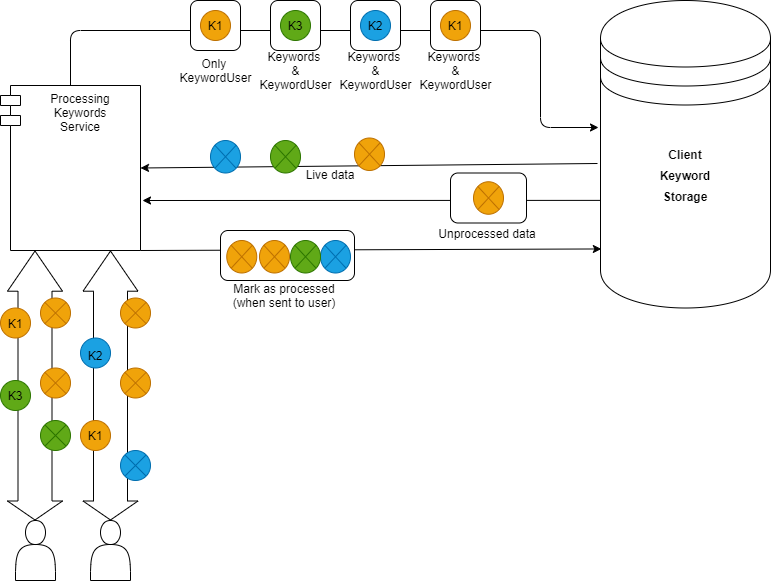

The diagram above was exported from draw.io. Its source (the exported page's mxGraphModel, read from the mxfile embedded in the PNG):
<mxGraphModel dx="1038" dy="491" grid="1" gridSize="10" guides="1" tooltips="1" connect="1" arrows="1" fold="1" page="1" pageScale="1" pageWidth="827" pageHeight="1169" math="0" shadow="0">
  <root>
    <mxCell id="0" />
    <mxCell id="1" parent="0" />
    <mxCell id="JQSsiUCxf_UToiykmwAU-1" value="" style="shape=actor;whiteSpace=wrap;html=1;" vertex="1" parent="1">
      <mxGeometry x="45" y="540" width="40" height="60" as="geometry" />
    </mxCell>
    <mxCell id="JQSsiUCxf_UToiykmwAU-2" value="" style="shape=actor;whiteSpace=wrap;html=1;" vertex="1" parent="1">
      <mxGeometry x="120" y="540" width="40" height="60" as="geometry" />
    </mxCell>
    <mxCell id="JQSsiUCxf_UToiykmwAU-22" value="Processing &#10;Keywords &#10;Service" style="shape=module;align=left;spacingLeft=20;align=center;verticalAlign=top;" vertex="1" parent="1">
      <mxGeometry x="30" y="105" width="140" height="165" as="geometry" />
    </mxCell>
    <mxCell id="JQSsiUCxf_UToiykmwAU-40" value="" style="shape=datastore;whiteSpace=wrap;html=1;" vertex="1" parent="1">
      <mxGeometry x="630" y="20" width="170" height="307.5" as="geometry" />
    </mxCell>
    <mxCell id="JQSsiUCxf_UToiykmwAU-47" value="" style="endArrow=classic;html=1;" edge="1" parent="1" source="JQSsiUCxf_UToiykmwAU-22">
      <mxGeometry width="50" height="50" relative="1" as="geometry">
        <mxPoint x="240" y="155" as="sourcePoint" />
        <mxPoint x="628" y="147" as="targetPoint" />
        <Array as="points">
          <mxPoint x="100" y="50" />
          <mxPoint x="250" y="50" />
          <mxPoint x="570" y="50" />
          <mxPoint x="570" y="147" />
        </Array>
      </mxGeometry>
    </mxCell>
    <mxCell id="JQSsiUCxf_UToiykmwAU-36" value="" style="rounded=1;whiteSpace=wrap;html=1;" vertex="1" parent="1">
      <mxGeometry x="380" y="20" width="50" height="50" as="geometry" />
    </mxCell>
    <mxCell id="JQSsiUCxf_UToiykmwAU-31" value="" style="rounded=1;whiteSpace=wrap;html=1;" vertex="1" parent="1">
      <mxGeometry x="460" y="20" width="50" height="50" as="geometry" />
    </mxCell>
    <mxCell id="JQSsiUCxf_UToiykmwAU-37" value="" style="rounded=1;whiteSpace=wrap;html=1;" vertex="1" parent="1">
      <mxGeometry x="300" y="20" width="50" height="50" as="geometry" />
    </mxCell>
    <mxCell id="JQSsiUCxf_UToiykmwAU-38" value="" style="rounded=1;whiteSpace=wrap;html=1;" vertex="1" parent="1">
      <mxGeometry x="220" y="20" width="50" height="50" as="geometry" />
    </mxCell>
    <mxCell id="JQSsiUCxf_UToiykmwAU-73" value="" style="ellipse;whiteSpace=wrap;html=1;aspect=fixed;fillColor=#f0a30a;strokeColor=#BD7000;fontColor=#ffffff;" vertex="1" parent="1">
      <mxGeometry x="470" y="30" width="30" height="30" as="geometry" />
    </mxCell>
    <mxCell id="JQSsiUCxf_UToiykmwAU-74" value="" style="ellipse;whiteSpace=wrap;html=1;aspect=fixed;fillColor=#1ba1e2;strokeColor=#006EAF;fontColor=#ffffff;" vertex="1" parent="1">
      <mxGeometry x="390" y="30" width="30" height="30" as="geometry" />
    </mxCell>
    <mxCell id="JQSsiUCxf_UToiykmwAU-75" value="" style="ellipse;whiteSpace=wrap;html=1;aspect=fixed;fillColor=#60a917;strokeColor=#2D7600;fontColor=#ffffff;" vertex="1" parent="1">
      <mxGeometry x="310" y="30" width="30" height="30" as="geometry" />
    </mxCell>
    <mxCell id="JQSsiUCxf_UToiykmwAU-76" value="" style="ellipse;whiteSpace=wrap;html=1;aspect=fixed;fillColor=#f0a30a;strokeColor=#BD7000;fontColor=#ffffff;" vertex="1" parent="1">
      <mxGeometry x="230" y="30" width="30" height="30" as="geometry" />
    </mxCell>
    <mxCell id="JQSsiUCxf_UToiykmwAU-77" value="&lt;h2&gt;&lt;font style=&quot;font-size: 12px&quot;&gt;Client Keyword Storage&lt;/font&gt;&lt;/h2&gt;" style="text;html=1;strokeColor=none;fillColor=none;align=center;verticalAlign=middle;whiteSpace=wrap;rounded=0;" vertex="1" parent="1">
      <mxGeometry x="675" y="160" width="80" height="67.5" as="geometry" />
    </mxCell>
    <mxCell id="JQSsiUCxf_UToiykmwAU-81" value="K1" style="text;html=1;strokeColor=none;fillColor=none;align=center;verticalAlign=middle;whiteSpace=wrap;rounded=0;" vertex="1" parent="1">
      <mxGeometry x="470" y="40" width="30" height="10" as="geometry" />
    </mxCell>
    <mxCell id="JQSsiUCxf_UToiykmwAU-82" value="K1" style="text;html=1;strokeColor=none;fillColor=none;align=center;verticalAlign=middle;whiteSpace=wrap;rounded=0;" vertex="1" parent="1">
      <mxGeometry x="230" y="40" width="30" height="10" as="geometry" />
    </mxCell>
    <mxCell id="JQSsiUCxf_UToiykmwAU-84" value="K2" style="text;html=1;strokeColor=none;fillColor=none;align=center;verticalAlign=middle;whiteSpace=wrap;rounded=0;" vertex="1" parent="1">
      <mxGeometry x="390" y="40" width="30" height="10" as="geometry" />
    </mxCell>
    <mxCell id="JQSsiUCxf_UToiykmwAU-87" value="K3" style="text;html=1;strokeColor=none;fillColor=none;align=center;verticalAlign=middle;whiteSpace=wrap;rounded=0;" vertex="1" parent="1">
      <mxGeometry x="310" y="40" width="30" height="10" as="geometry" />
    </mxCell>
    <mxCell id="JQSsiUCxf_UToiykmwAU-88" value="" style="endArrow=classic;html=1;entryX=1;entryY=0.5;entryDx=0;entryDy=0;" edge="1" parent="1" target="JQSsiUCxf_UToiykmwAU-22">
      <mxGeometry width="50" height="50" relative="1" as="geometry">
        <mxPoint x="627" y="183" as="sourcePoint" />
        <mxPoint x="410" y="250" as="targetPoint" />
      </mxGeometry>
    </mxCell>
    <mxCell id="JQSsiUCxf_UToiykmwAU-93" value="" style="shape=flexArrow;endArrow=classic;startArrow=classic;html=1;width=34;endSize=13.07;" edge="1" parent="1">
      <mxGeometry width="50" height="50" relative="1" as="geometry">
        <mxPoint x="64.5" y="540" as="sourcePoint" />
        <mxPoint x="64.5" y="270" as="targetPoint" />
        <Array as="points" />
      </mxGeometry>
    </mxCell>
    <mxCell id="JQSsiUCxf_UToiykmwAU-44" value="" style="ellipse;whiteSpace=wrap;html=1;aspect=fixed;fillColor=#f0a30a;strokeColor=#BD7000;fontColor=#ffffff;" vertex="1" parent="1">
      <mxGeometry x="30" y="327.5" width="30" height="30" as="geometry" />
    </mxCell>
    <mxCell id="JQSsiUCxf_UToiykmwAU-98" value="" style="shape=flexArrow;endArrow=classic;startArrow=classic;html=1;width=34;endSize=13.07;" edge="1" parent="1">
      <mxGeometry width="50" height="50" relative="1" as="geometry">
        <mxPoint x="140" y="540" as="sourcePoint" />
        <mxPoint x="140" y="270" as="targetPoint" />
        <Array as="points" />
      </mxGeometry>
    </mxCell>
    <mxCell id="JQSsiUCxf_UToiykmwAU-60" value="" style="ellipse;whiteSpace=wrap;html=1;aspect=fixed;fillColor=#1ba1e2;strokeColor=#006EAF;fontColor=#ffffff;" vertex="1" parent="1">
      <mxGeometry x="110" y="357.5" width="30" height="30" as="geometry" />
    </mxCell>
    <mxCell id="JQSsiUCxf_UToiykmwAU-61" value="" style="ellipse;whiteSpace=wrap;html=1;aspect=fixed;fillColor=#f0a30a;strokeColor=#BD7000;fontColor=#ffffff;" vertex="1" parent="1">
      <mxGeometry x="110" y="440" width="30" height="30" as="geometry" />
    </mxCell>
    <mxCell id="JQSsiUCxf_UToiykmwAU-101" value="" style="endArrow=classic;html=1;exitX=0;exitY=0.65;exitDx=0;exitDy=0;exitPerimeter=0;" edge="1" parent="1" source="JQSsiUCxf_UToiykmwAU-40">
      <mxGeometry width="50" height="50" relative="1" as="geometry">
        <mxPoint x="360" y="300" as="sourcePoint" />
        <mxPoint x="172" y="220" as="targetPoint" />
      </mxGeometry>
    </mxCell>
    <mxCell id="JQSsiUCxf_UToiykmwAU-57" value="" style="ellipse;whiteSpace=wrap;html=1;aspect=fixed;fillColor=#60a917;strokeColor=#2D7600;fontColor=#ffffff;" vertex="1" parent="1">
      <mxGeometry x="30" y="400" width="30" height="30" as="geometry" />
    </mxCell>
    <mxCell id="JQSsiUCxf_UToiykmwAU-102" value="" style="shape=sumEllipse;perimeter=ellipsePerimeter;whiteSpace=wrap;html=1;backgroundOutline=1;fillColor=#1ba1e2;strokeColor=#006EAF;fontColor=#ffffff;" vertex="1" parent="1">
      <mxGeometry x="240" y="160" width="30" height="32.5" as="geometry" />
    </mxCell>
    <mxCell id="JQSsiUCxf_UToiykmwAU-103" value="" style="shape=sumEllipse;perimeter=ellipsePerimeter;whiteSpace=wrap;html=1;backgroundOutline=1;fillColor=#60a917;strokeColor=#2D7600;fontColor=#ffffff;" vertex="1" parent="1">
      <mxGeometry x="300" y="160" width="30" height="32.5" as="geometry" />
    </mxCell>
    <mxCell id="JQSsiUCxf_UToiykmwAU-104" value="" style="shape=sumEllipse;perimeter=ellipsePerimeter;whiteSpace=wrap;html=1;backgroundOutline=1;fillColor=#f0a30a;strokeColor=#BD7000;fontColor=#ffffff;" vertex="1" parent="1">
      <mxGeometry x="384" y="157.5" width="30" height="32.5" as="geometry" />
    </mxCell>
    <mxCell id="JQSsiUCxf_UToiykmwAU-110" value="" style="shape=sumEllipse;perimeter=ellipsePerimeter;whiteSpace=wrap;html=1;backgroundOutline=1;fillColor=#1ba1e2;strokeColor=#006EAF;fontColor=#ffffff;" vertex="1" parent="1">
      <mxGeometry x="150" y="470" width="30" height="30" as="geometry" />
    </mxCell>
    <mxCell id="JQSsiUCxf_UToiykmwAU-112" value="" style="shape=sumEllipse;perimeter=ellipsePerimeter;whiteSpace=wrap;html=1;backgroundOutline=1;fillColor=#f0a30a;strokeColor=#BD7000;fontColor=#ffffff;" vertex="1" parent="1">
      <mxGeometry x="150" y="387.5" width="30" height="30" as="geometry" />
    </mxCell>
    <mxCell id="JQSsiUCxf_UToiykmwAU-113" value="" style="shape=sumEllipse;perimeter=ellipsePerimeter;whiteSpace=wrap;html=1;backgroundOutline=1;fillColor=#f0a30a;strokeColor=#BD7000;fontColor=#ffffff;" vertex="1" parent="1">
      <mxGeometry x="150" y="317.5" width="30" height="30" as="geometry" />
    </mxCell>
    <mxCell id="JQSsiUCxf_UToiykmwAU-114" value="" style="shape=sumEllipse;perimeter=ellipsePerimeter;whiteSpace=wrap;html=1;backgroundOutline=1;fillColor=#f0a30a;strokeColor=#BD7000;fontColor=#ffffff;" vertex="1" parent="1">
      <mxGeometry x="70" y="317.5" width="30" height="30" as="geometry" />
    </mxCell>
    <mxCell id="JQSsiUCxf_UToiykmwAU-115" value="" style="shape=sumEllipse;perimeter=ellipsePerimeter;whiteSpace=wrap;html=1;backgroundOutline=1;fillColor=#f0a30a;strokeColor=#BD7000;fontColor=#ffffff;" vertex="1" parent="1">
      <mxGeometry x="70" y="387.5" width="30" height="30" as="geometry" />
    </mxCell>
    <mxCell id="JQSsiUCxf_UToiykmwAU-116" value="" style="shape=sumEllipse;perimeter=ellipsePerimeter;whiteSpace=wrap;html=1;backgroundOutline=1;fillColor=#60a917;strokeColor=#2D7600;fontColor=#ffffff;" vertex="1" parent="1">
      <mxGeometry x="70" y="440" width="30" height="30" as="geometry" />
    </mxCell>
    <mxCell id="JQSsiUCxf_UToiykmwAU-119" value="" style="rounded=1;whiteSpace=wrap;html=1;" vertex="1" parent="1">
      <mxGeometry x="480" y="192.5" width="76" height="50" as="geometry" />
    </mxCell>
    <mxCell id="JQSsiUCxf_UToiykmwAU-120" value="" style="shape=sumEllipse;perimeter=ellipsePerimeter;whiteSpace=wrap;html=1;backgroundOutline=1;fillColor=#f0a30a;strokeColor=#BD7000;fontColor=#ffffff;" vertex="1" parent="1">
      <mxGeometry x="503" y="201.25" width="30" height="32.5" as="geometry" />
    </mxCell>
    <mxCell id="JQSsiUCxf_UToiykmwAU-124" value="K1" style="text;html=1;strokeColor=none;fillColor=none;align=center;verticalAlign=middle;whiteSpace=wrap;rounded=0;" vertex="1" parent="1">
      <mxGeometry x="110" y="450" width="30" height="10" as="geometry" />
    </mxCell>
    <mxCell id="JQSsiUCxf_UToiykmwAU-125" value="K1" style="text;html=1;strokeColor=none;fillColor=none;align=center;verticalAlign=middle;whiteSpace=wrap;rounded=0;" vertex="1" parent="1">
      <mxGeometry x="30" y="337.5" width="30" height="10" as="geometry" />
    </mxCell>
    <mxCell id="JQSsiUCxf_UToiykmwAU-126" value="K2" style="text;html=1;strokeColor=none;fillColor=none;align=center;verticalAlign=middle;whiteSpace=wrap;rounded=0;" vertex="1" parent="1">
      <mxGeometry x="110" y="370" width="30" height="10" as="geometry" />
    </mxCell>
    <mxCell id="JQSsiUCxf_UToiykmwAU-127" value="K3" style="text;html=1;strokeColor=none;fillColor=none;align=center;verticalAlign=middle;whiteSpace=wrap;rounded=0;" vertex="1" parent="1">
      <mxGeometry x="30" y="410" width="30" height="10" as="geometry" />
    </mxCell>
    <mxCell id="JQSsiUCxf_UToiykmwAU-128" value="Keywords &lt;br&gt;&amp;amp;&lt;br&gt;KeywordUser" style="text;html=1;strokeColor=none;fillColor=none;align=center;verticalAlign=middle;whiteSpace=wrap;rounded=0;" vertex="1" parent="1">
      <mxGeometry x="443.75" y="70" width="82.5" height="40" as="geometry" />
    </mxCell>
    <mxCell id="JQSsiUCxf_UToiykmwAU-129" value="Keywords &lt;br&gt;&amp;amp;&lt;br&gt;KeywordUser" style="text;html=1;strokeColor=none;fillColor=none;align=center;verticalAlign=middle;whiteSpace=wrap;rounded=0;" vertex="1" parent="1">
      <mxGeometry x="363.75" y="70" width="82.5" height="40" as="geometry" />
    </mxCell>
    <mxCell id="JQSsiUCxf_UToiykmwAU-130" value="Keywords &lt;br&gt;&amp;amp;&lt;br&gt;KeywordUser" style="text;html=1;strokeColor=none;fillColor=none;align=center;verticalAlign=middle;whiteSpace=wrap;rounded=0;" vertex="1" parent="1">
      <mxGeometry x="283.75" y="70" width="82.5" height="40" as="geometry" />
    </mxCell>
    <mxCell id="JQSsiUCxf_UToiykmwAU-131" value="Only&amp;nbsp;&lt;br&gt;KeywordUser" style="text;html=1;strokeColor=none;fillColor=none;align=center;verticalAlign=middle;whiteSpace=wrap;rounded=0;" vertex="1" parent="1">
      <mxGeometry x="203.75" y="70" width="82.5" height="40" as="geometry" />
    </mxCell>
    <mxCell id="JQSsiUCxf_UToiykmwAU-132" value="Live data" style="text;html=1;strokeColor=none;fillColor=none;align=center;verticalAlign=middle;whiteSpace=wrap;rounded=0;" vertex="1" parent="1">
      <mxGeometry x="310" y="183.75" width="100" height="20" as="geometry" />
    </mxCell>
    <mxCell id="JQSsiUCxf_UToiykmwAU-133" value="Unprocessed data" style="text;html=1;strokeColor=none;fillColor=none;align=center;verticalAlign=middle;whiteSpace=wrap;rounded=0;" vertex="1" parent="1">
      <mxGeometry x="460" y="242.5" width="113.75" height="20" as="geometry" />
    </mxCell>
    <mxCell id="JQSsiUCxf_UToiykmwAU-136" value="" style="endArrow=classic;html=1;entryX=0.005;entryY=0.808;entryDx=0;entryDy=0;entryPerimeter=0;exitX=1;exitY=1;exitDx=0;exitDy=0;" edge="1" parent="1" source="JQSsiUCxf_UToiykmwAU-22" target="JQSsiUCxf_UToiykmwAU-40">
      <mxGeometry width="50" height="50" relative="1" as="geometry">
        <mxPoint x="220" y="327.5" as="sourcePoint" />
        <mxPoint x="270" y="277.5" as="targetPoint" />
      </mxGeometry>
    </mxCell>
    <mxCell id="JQSsiUCxf_UToiykmwAU-137" value="" style="rounded=1;whiteSpace=wrap;html=1;" vertex="1" parent="1">
      <mxGeometry x="250" y="250" width="134" height="50" as="geometry" />
    </mxCell>
    <mxCell id="JQSsiUCxf_UToiykmwAU-138" value="" style="shape=sumEllipse;perimeter=ellipsePerimeter;whiteSpace=wrap;html=1;backgroundOutline=1;fillColor=#1ba1e2;strokeColor=#006EAF;fontColor=#ffffff;" vertex="1" parent="1">
      <mxGeometry x="350" y="260" width="30" height="32.5" as="geometry" />
    </mxCell>
    <mxCell id="JQSsiUCxf_UToiykmwAU-139" value="" style="shape=sumEllipse;perimeter=ellipsePerimeter;whiteSpace=wrap;html=1;backgroundOutline=1;fillColor=#60a917;strokeColor=#2D7600;fontColor=#ffffff;" vertex="1" parent="1">
      <mxGeometry x="320" y="260" width="30" height="32.5" as="geometry" />
    </mxCell>
    <mxCell id="JQSsiUCxf_UToiykmwAU-140" value="" style="shape=sumEllipse;perimeter=ellipsePerimeter;whiteSpace=wrap;html=1;backgroundOutline=1;fillColor=#f0a30a;strokeColor=#BD7000;fontColor=#ffffff;" vertex="1" parent="1">
      <mxGeometry x="289" y="260" width="30" height="32.5" as="geometry" />
    </mxCell>
    <mxCell id="JQSsiUCxf_UToiykmwAU-141" value="" style="shape=sumEllipse;perimeter=ellipsePerimeter;whiteSpace=wrap;html=1;backgroundOutline=1;fillColor=#f0a30a;strokeColor=#BD7000;fontColor=#ffffff;" vertex="1" parent="1">
      <mxGeometry x="256.25" y="260" width="30" height="32.5" as="geometry" />
    </mxCell>
    <mxCell id="JQSsiUCxf_UToiykmwAU-142" value="Mark as processed&lt;br&gt;(when sent to user)" style="text;html=1;strokeColor=none;fillColor=none;align=center;verticalAlign=middle;whiteSpace=wrap;rounded=0;" vertex="1" parent="1">
      <mxGeometry x="244" y="300" width="140" height="30" as="geometry" />
    </mxCell>
  </root>
</mxGraphModel>